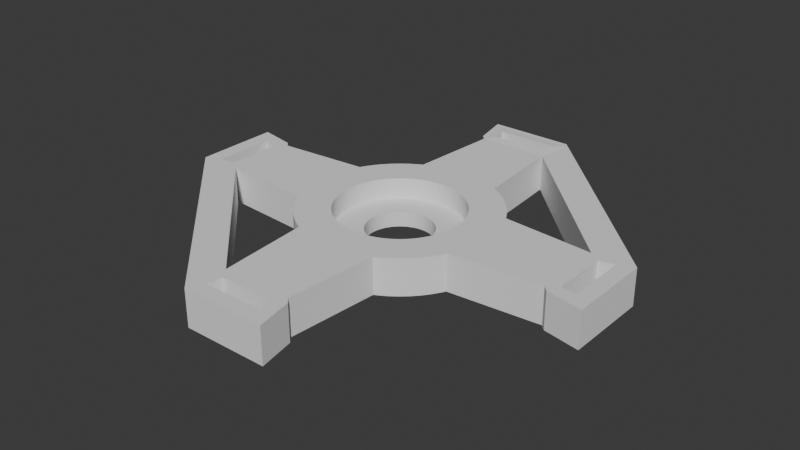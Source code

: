 # Source: cross.blend  (saved by Blender 4.2.66; exported with 4.5.12 LTS)
import bpy
from mathutils import Matrix  # noqa: F401  (used for matrix-valued properties, if any)

bpy.ops.wm.read_factory_settings(use_empty=True)
scene = bpy.context.scene
scene.name = 'Scene'

# ---- collections
col_collection = bpy.data.collections.new('Collection'); scene.collection.children.link(col_collection)

# ---- world
world_world = bpy.data.worlds.new('World'); scene.world = world_world
world_world.use_nodes = True; world_world.node_tree.nodes.clear()
_N = world_world.node_tree.nodes; _L = world_world.node_tree.links
n0 = _N.new('ShaderNodeOutputWorld'); n0.name = 'World Output'; n0.location = (300, 300)
n1 = _N.new('ShaderNodeBackground'); n1.name = 'Background'; n1.location = (10, 300)
n1.inputs[0].default_value = (0.05088, 0.05088, 0.05088, 1.0)
_L.new(n1.outputs[0], n0.inputs[0])
n0.is_active_output = True
world_world.color = (0.05088, 0.05088, 0.05088)
world_world.sun_shadow_jitter_overblur = 0.0

# ---- meshes
me_cylinder_007 = bpy.data.meshes.new('Cylinder.007')
me_cylinder_007.from_pydata([(-0.001103, 1.321, -0.25), (0.0, 0.85, -0.03917), (-0.001103, 1.321, 0.25), (0.1283, 1.315, -0.25), (0.08331, 0.8459, -0.03917), (0.1283, 1.315, 0.25), (0.2564, 1.296, -0.25), (0.1658, 0.8337, -0.03917), (0.2564, 1.296, 0.25), (0.3821, 1.264, -0.25), (0.2467, 0.8134, -0.03917), (0.3821, 1.264, 0.25), (0.504, 1.22, -0.25), (0.3253, 0.7853, -0.03917), (0.504, 1.22, 0.25), (0.4007, 0.7496, -0.03917), (0.6211, 1.165, -0.25), (0.6211, 1.165, 0.25), (0.7322, 1.098, -0.25), (0.4722, 0.7067, -0.03917), (0.7322, 1.098, 0.25), (0.8363, 1.021, -0.25), (0.5392, 0.6571, -0.03917), (0.8363, 1.021, 0.25), (0.601, 0.601, -0.03917), (0.9323, 0.9343, -0.25), (0.9323, 0.9343, 0.25), (1.019, 0.8383, -0.25), (0.6571, 0.5392, -0.03917), (1.019, 0.8383, 0.25), (0.7067, 0.4722, -0.03917), (1.096, 0.7343, -0.25), (1.096, 0.7343, 0.25), (1.163, 0.6231, -0.25), (0.7496, 0.4007, -0.03917), (1.163, 0.6231, 0.25), (1.218, 0.506, -0.25), (0.7853, 0.3253, -0.03917), (1.218, 0.506, 0.25), (1.262, 0.3841, -0.25), (0.8134, 0.2467, -0.03917), (1.262, 0.3841, 0.25), (0.8337, 0.1658, -0.03917), (1.294, 0.2584, -0.25), (1.294, 0.2584, 0.25), (1.313, 0.1303, -0.25), (0.8459, 0.08331, -0.03917), (1.313, 0.1303, 0.25), (1.319, 0.0009054, -0.25), (0.85, 0.0, -0.03917), (1.319, 0.0009054, 0.25), (1.313, -0.1285, -0.25), (0.8459, -0.08331, -0.03917), (1.313, -0.1285, 0.25), (1.294, -0.2566, -0.25), (0.8337, -0.1658, -0.03917), (1.294, -0.2566, 0.25), (1.262, -0.3823, -0.25), (0.8134, -0.2467, -0.03917), (1.262, -0.3823, 0.25), (1.218, -0.5042, -0.25), (0.7853, -0.3253, -0.03917), (1.218, -0.5042, 0.25), (1.163, -0.6213, -0.25), (0.7496, -0.4007, -0.03917), (1.163, -0.6213, 0.25), (1.096, -0.7324, -0.25), (0.7067, -0.4722, -0.03917), (1.096, -0.7324, 0.25), (1.019, -0.8365, -0.25), (0.6571, -0.5392, -0.03917), (1.019, -0.8365, 0.25), (0.601, -0.601, -0.03917), (0.9323, -0.9325, -0.25), (0.9323, -0.9325, 0.25), (0.5392, -0.6571, -0.03917), (0.8363, -1.019, -0.25), (0.8363, -1.019, 0.25), (0.4722, -0.7067, -0.03917), (0.7322, -1.097, -0.25), (0.7322, -1.097, 0.25), (0.6211, -1.163, -0.25), (0.4007, -0.7496, -0.03917), (0.6211, -1.163, 0.25), (0.504, -1.219, -0.25), (0.3253, -0.7853, -0.03917), (0.504, -1.219, 0.25), (0.3821, -1.262, -0.25), (0.2467, -0.8134, -0.03917), (0.3821, -1.262, 0.25), (0.2564, -1.294, -0.25), (0.1658, -0.8337, -0.03917), (0.2564, -1.294, 0.25), (0.1283, -1.313, -0.25), (0.08331, -0.8459, -0.03917), (0.1283, -1.313, 0.25), (-0.001103, -1.319, -0.25), (0.0, -0.85, -0.03917), (-0.001103, -1.319, 0.25), (-0.1305, -1.313, -0.25), (-0.08331, -0.8459, -0.03917), (-0.1305, -1.313, 0.25), (-0.2586, -1.294, -0.25), (-0.1658, -0.8337, -0.03917), (-0.2586, -1.294, 0.25), (-0.3843, -1.262, -0.25), (-0.2467, -0.8134, -0.03917), (-0.3843, -1.262, 0.25), (-0.5062, -1.219, -0.25), (-0.3253, -0.7853, -0.03917), (-0.5062, -1.219, 0.25), (-0.6233, -1.163, -0.25), (-0.4007, -0.7496, -0.03917), (-0.6233, -1.163, 0.25), (-0.7345, -1.097, -0.25), (-0.4722, -0.7067, -0.03917), (-0.7345, -1.097, 0.25), (-0.8385, -1.019, -0.25), (-0.5392, -0.6571, -0.03917), (-0.8385, -1.019, 0.25), (-0.601, -0.601, -0.03917), (-0.9345, -0.9325, -0.25), (-0.9345, -0.9325, 0.25), (-0.6571, -0.5392, -0.03917), (-1.021, -0.8365, -0.25), (-1.021, -0.8365, 0.25), (-0.7067, -0.4722, -0.03917), (-1.099, -0.7324, -0.25), (-1.099, -0.7324, 0.25), (-0.7496, -0.4007, -0.03917), (-1.165, -0.6213, -0.25), (-1.165, -0.6213, 0.25), (-0.7853, -0.3253, -0.03917), (-1.221, -0.5042, -0.25), (-1.221, -0.5042, 0.25), (-0.8134, -0.2467, -0.03917), (-1.264, -0.3823, -0.25), (-1.264, -0.3823, 0.25), (-1.296, -0.2566, -0.25), (-0.8337, -0.1658, -0.03917), (-1.296, -0.2566, 0.25), (-1.315, -0.1285, -0.25), (-0.8459, -0.08331, -0.03917), (-1.315, -0.1285, 0.25), (-0.85, 0.0, -0.03917), (-1.321, 0.0009054, -0.25), (-1.321, 0.0009054, 0.25), (-1.315, 0.1303, -0.25), (-0.8459, 0.08331, -0.03917), (-1.315, 0.1303, 0.25), (-1.296, 0.2584, -0.25), (-0.8337, 0.1658, -0.03917), (-1.296, 0.2584, 0.25), (-1.264, 0.3841, -0.25), (-0.8134, 0.2467, -0.03917), (-1.264, 0.3841, 0.25), (-1.221, 0.506, -0.25), (-0.7853, 0.3253, -0.03917), (-1.221, 0.506, 0.25), (-1.165, 0.6231, -0.25), (-0.7496, 0.4007, -0.03917), (-1.165, 0.6231, 0.25), (-0.7067, 0.4722, -0.03917), (-1.099, 0.7343, -0.25), (-1.099, 0.7343, 0.25), (-1.021, 0.8383, -0.25), (-0.6571, 0.5392, -0.03917), (-1.021, 0.8383, 0.25), (-0.9345, 0.9343, -0.25), (-0.601, 0.601, -0.03917), (-0.9345, 0.9343, 0.25), (-0.8385, 1.021, -0.25), (-0.5392, 0.6571, -0.03917), (-0.8385, 1.021, 0.25), (-0.7345, 1.098, -0.25), (-0.4722, 0.7067, -0.03917), (-0.7345, 1.098, 0.25), (-0.6233, 1.165, -0.25), (-0.4007, 0.7496, -0.03917), (-0.6233, 1.165, 0.25), (-0.5062, 1.22, -0.25), (-0.3253, 0.7853, -0.03917), (-0.5062, 1.22, 0.25), (-0.3843, 1.264, -0.25), (-0.2467, 0.8134, -0.03917), (-0.3843, 1.264, 0.25), (-0.2586, 1.296, -0.25), (-0.1658, 0.8337, -0.03917), (-0.2586, 1.296, 0.25), (-0.1305, 1.315, -0.25), (-0.08331, 0.8459, -0.03917), (-0.1305, 1.315, 0.25), (-0.7067, 0.4722, 0.25), (-0.601, 0.601, 0.25), (-0.5392, 0.6571, 0.25), (-0.6571, 0.5392, 0.25), (-0.4007, 0.7496, 0.25), (-0.2467, 0.8134, 0.25), (-0.1658, 0.8337, 0.25), (-0.3253, 0.7853, 0.25), (-0.4722, 0.7067, 0.25), (-0.8337, -0.1658, 0.25), (-0.7496, -0.4007, 0.25), (-0.7853, -0.3253, 0.25), (-0.8134, -0.2467, 0.25), (-0.6571, -0.5392, 0.25), (-0.5392, -0.6571, 0.25), (-0.4722, -0.7067, 0.25), (-0.601, -0.601, 0.25), (-0.7067, -0.4722, 0.25), (0.1658, -0.8337, 0.25), (0.3253, -0.7853, 0.25), (0.4007, -0.7496, 0.25), (0.2467, -0.8134, 0.25), (0.601, -0.601, 0.25), (0.5392, -0.6571, 0.25), (0.6571, -0.5392, 0.25), (0.7067, -0.4722, 0.25), (0.4722, -0.7067, 0.25), (0.4722, 0.7067, 0.25), (0.601, 0.601, 0.25), (0.6571, 0.5392, 0.25), (0.5392, 0.6571, 0.25), (0.7853, 0.3253, 0.25), (0.7496, 0.4007, 0.25), (0.8337, 0.1658, 0.25), (0.8134, 0.2467, 0.25), (0.7067, 0.4722, 0.25), (-0.85, 0.0, 0.25), (-0.8459, -0.08331, 0.25), (-0.8459, 0.08331, 0.25), (-0.8134, 0.2467, 0.25), (-0.7496, 0.4007, 0.25), (-0.7853, 0.3253, 0.25), (-0.8337, 0.1658, 0.25), (-0.3253, -0.7853, 0.25), (-0.4007, -0.7496, 0.25), (-0.1658, -0.8337, 0.25), (-0.2467, -0.8134, 0.25), (-0.08331, 0.8459, 0.25), (0.08331, 0.8459, 0.25), (0.0, 0.85, 0.25), (-0.08331, -0.8459, 0.25), (0.08331, -0.8459, 0.25), (0.0, -0.85, 0.25), (0.1658, 0.8337, 0.25), (0.3253, 0.7853, 0.25), (0.2467, 0.8134, 0.25), (0.4007, 0.7496, 0.25), (0.8134, -0.2467, 0.25), (0.7853, -0.3253, 0.25), (0.7496, -0.4007, 0.25), (0.85, 0.0, 0.25), (0.8459, 0.08331, 0.25), (0.8337, -0.1658, 0.25), (0.8459, -0.08331, 0.25), (-0.04411, 0.4478, -0.25), (0.0, 0.45, -0.25), (0.04411, 0.4478, -0.25), (0.1306, -0.4306, -0.25), (0.08779, -0.4414, -0.25), (0.08779, 0.4414, -0.25), (0.1306, 0.4306, -0.25), (0.1722, -0.4157, -0.25), (0.1722, 0.4157, -0.25), (0.2855, 0.3479, -0.25), (0.25, -0.3742, -0.25), (0.25, 0.3742, -0.25), (0.2121, -0.3969, -0.25), (0.2121, 0.3969, -0.25), (0.2855, -0.3479, -0.25), (0.3182, -0.3182, -0.25), (0.3479, 0.2855, -0.25), (0.3969, -0.2121, -0.25), (0.3742, -0.25, -0.25), (0.3969, 0.2121, -0.25), (0.3479, -0.2855, -0.25), (0.3742, 0.25, -0.25), (0.4306, -0.1306, -0.25), (0.4306, 0.1306, -0.25), (0.45, 0.0, -0.25), (0.4478, 0.04411, -0.25), (0.4478, -0.04411, -0.25), (0.4414, 0.08779, -0.25), (0.4157, -0.1722, -0.25), (0.4414, -0.08779, -0.25), (0.4157, 0.1722, -0.25), (0.3182, 0.3182, -0.25), (-0.45, 0.0, -0.25), (-0.4478, -0.04411, -0.25), (-0.4478, 0.04411, -0.25), (-0.4306, -0.1306, -0.25), (-0.4306, 0.1306, -0.25), (-0.4157, -0.1722, -0.25), (-0.4414, -0.08779, -0.25), (-0.4414, 0.08779, -0.25), (-0.3969, -0.2121, -0.25), (-0.3969, 0.2121, -0.25), (-0.3479, -0.2855, -0.25), (-0.3479, 0.2855, -0.25), (-0.3742, -0.25, -0.25), (-0.3742, 0.25, -0.25), (-0.3182, -0.3182, -0.25), (-0.4157, 0.1722, -0.25), (-0.2855, -0.3479, -0.25), (-0.2855, 0.3479, -0.25), (-0.1722, 0.4157, -0.25), (-0.2121, -0.3969, -0.25), (-0.2121, 0.3969, -0.25), (-0.25, -0.3742, -0.25), (-0.25, 0.3742, -0.25), (-0.08779, 0.4414, -0.25), (-0.1306, -0.4306, -0.25), (-0.1306, 0.4306, -0.25), (-0.04411, -0.4478, -0.25), (0.04411, -0.4478, -0.25), (0.0, -0.45, -0.25), (-0.08779, -0.4414, -0.25), (-0.1722, -0.4157, -0.25), (-0.3182, 0.3182, -0.25), (-0.45, 0.0, -0.03917), (-0.4478, -0.04411, -0.03917), (-0.4478, 0.04411, -0.03917), (-0.4306, -0.1306, -0.03917), (-0.4414, -0.08779, -0.03917), (-0.4306, 0.1306, -0.03917), (-0.4414, 0.08779, -0.03917), (-0.3969, -0.2121, -0.03917), (-0.3969, 0.2121, -0.03917), (-0.3479, -0.2855, -0.03917), (-0.3479, 0.2855, -0.03917), (-0.3742, -0.25, -0.03917), (-0.3742, 0.25, -0.03917), (-0.3182, -0.3182, -0.03917), (-0.4157, -0.1722, -0.03917), (-0.4157, 0.1722, -0.03917), (-0.2855, -0.3479, -0.03917), (-0.2855, 0.3479, -0.03917), (-0.2121, -0.3969, -0.03917), (-0.08779, -0.4414, -0.03917), (-0.1306, -0.4306, -0.03917), (-0.1722, -0.4157, -0.03917), (-0.25, -0.3742, -0.03917), (0.0, -0.45, -0.03917), (0.08779, -0.4414, -0.03917), (0.04411, -0.4478, -0.03917), (0.1722, -0.4157, -0.03917), (0.25, -0.3742, -0.03917), (0.2121, -0.3969, -0.03917), (-0.04411, -0.4478, -0.03917), (0.1306, -0.4306, -0.03917), (-0.3182, 0.3182, -0.03917), (-0.25, 0.3742, -0.03917), (-0.2121, 0.3969, -0.03917), (-0.1722, 0.4157, -0.03917), (-0.1306, 0.4306, -0.03917), (0.0, 0.45, -0.03917), (-0.04411, 0.4478, -0.03917), (-0.08779, 0.4414, -0.03917), (0.08779, 0.4414, -0.03917), (0.1722, 0.4157, -0.03917), (0.1306, 0.4306, -0.03917), (0.25, 0.3742, -0.03917), (0.2855, -0.3479, -0.03917), (0.2855, 0.3479, -0.03917), (0.2121, 0.3969, -0.03917), (0.04411, 0.4478, -0.03917), (0.3479, -0.2855, -0.03917), (0.3479, 0.2855, -0.03917), (0.3969, -0.2121, -0.03917), (0.3969, 0.2121, -0.03917), (0.3742, -0.25, -0.03917), (0.3742, 0.25, -0.03917), (0.4306, -0.1306, -0.03917), (0.4306, 0.1306, -0.03917), (0.45, 0.0, -0.03917), (0.4478, -0.04411, -0.03917), (0.4478, 0.04411, -0.03917), (0.4414, -0.08779, -0.03917), (0.4414, 0.08779, -0.03917), (0.4157, 0.1722, -0.03917), (0.3182, -0.3182, -0.03917), (0.4157, -0.1722, -0.03917), (0.3182, 0.3182, -0.03917), (0.5853, 2.942, -0.25), (-0.5853, 2.942, -0.25), (2.942, -0.5853, -0.25), (2.942, 0.5853, -0.25), (-0.5853, -2.942, -0.25), (0.5853, -2.942, -0.25), (-2.942, 0.5853, -0.25), (-2.942, -0.5853, -0.25), (0.4858, 2.442, -0.25), (-0.4858, 2.442, -0.25), (2.442, -0.4858, -0.25), (2.442, 0.4858, -0.25), (-0.4858, -2.442, -0.25), (0.4858, -2.442, -0.25), (-2.442, 0.4858, -0.25), (-2.442, -0.4858, -0.25), (0.5853, 2.942, 0.25), (-0.5853, 2.942, 0.25), (2.942, -0.5853, 0.25), (2.942, 0.5853, 0.25), (-0.5853, -2.942, 0.25), (0.5853, -2.942, 0.25), (-2.942, 0.5853, 0.25), (-2.942, -0.5853, 0.25), (0.4858, 2.442, 0.25), (-0.4858, 2.442, 0.25), (2.442, -0.4858, 0.25), (2.442, 0.4858, 0.25), (-0.4858, -2.442, 0.25), (0.4858, -2.442, 0.25), (-2.442, 0.4858, 0.25), (-2.442, -0.4858, 0.25), (-0.5841, -1.182, 0.25), (-0.5841, 1.184, 0.25), (-0.5841, -1.182, -0.25), (-0.5841, 1.184, -0.25), (-1.184, 0.5839, 0.25), (1.182, 0.5839, 0.25), (-1.184, 0.5839, -0.25), (1.182, 0.5839, -0.25), (0.5819, -1.182, -0.25), (0.5819, 1.184, -0.25), (0.5819, -1.182, 0.25), (0.5819, 1.184, 0.25), (-1.184, -0.5821, -0.25), (1.182, -0.5821, -0.25), (-1.184, -0.5821, 0.25), (1.182, -0.5821, 0.25), (-0.001103, 1.321, -0.25), (-0.001103, 1.321, 0.25), (0.1283, 1.315, -0.25), (0.1283, 1.315, 0.25), (0.2564, 1.296, -0.25), (0.2564, 1.296, 0.25), (0.3821, 1.264, -0.25), (0.3821, 1.264, 0.25), (0.504, 1.22, -0.25), (0.504, 1.22, 0.25), (1.218, 0.506, -0.25), (1.218, 0.506, 0.25), (1.262, 0.3841, -0.25), (1.262, 0.3841, 0.25), (1.313, 0.1303, -0.25), (1.313, 0.1303, 0.25), (1.319, 0.0009054, -0.25), (1.319, 0.0009054, 0.25), (1.313, -0.1285, -0.25), (1.313, -0.1285, 0.25), (1.294, -0.2566, -0.25), (1.294, -0.2566, 0.25), (1.262, -0.3823, -0.25), (1.262, -0.3823, 0.25), (1.218, -0.5042, -0.25), (1.218, -0.5042, 0.25), (0.504, -1.219, -0.25), (0.504, -1.219, 0.25), (0.3821, -1.262, -0.25), (0.3821, -1.262, 0.25), (0.1283, -1.313, -0.25), (0.1283, -1.313, 0.25), (-0.001103, -1.319, -0.25), (-0.001103, -1.319, 0.25), (-0.1305, -1.313, -0.25), (-0.1305, -1.313, 0.25), (-0.2586, -1.294, -0.25), (-0.2586, -1.294, 0.25), (-0.3843, -1.262, -0.25), (-0.3843, -1.262, 0.25), (-0.5062, -1.219, -0.25), (-0.5062, -1.219, 0.25), (-1.221, -0.5042, -0.25), (-1.221, -0.5042, 0.25), (-1.264, -0.3823, -0.25), (-1.264, -0.3823, 0.25), (-1.315, -0.1285, -0.25), (-1.315, -0.1285, 0.25), (-1.321, 0.0009054, -0.25), (-1.321, 0.0009054, 0.25), (-1.315, 0.1303, -0.25), (-1.315, 0.1303, 0.25), (-1.296, 0.2584, -0.25), (-1.296, 0.2584, 0.25), (-1.264, 0.3841, -0.25), (-1.264, 0.3841, 0.25), (-1.221, 0.506, -0.25), (-1.221, 0.506, 0.25), (-0.5062, 1.22, -0.25), (-0.5062, 1.22, 0.25), (-0.3843, 1.264, -0.25), (-0.3843, 1.264, 0.25), (-0.1305, 1.315, -0.25), (-0.1305, 1.315, 0.25), (1.313, 0.1295, 0.25), (1.313, 0.1295, -0.25), (0.1275, -1.313, 0.25), (0.1275, -1.313, -0.25), (-1.315, -0.1277, 0.25), (-1.315, -0.1277, -0.25), (-0.1297, 1.315, 0.25), (-0.1297, 1.315, -0.25), (1.313, 0.1303, -0.25), (0.1283, -1.313, -0.25), (-2.797, -0.4226, 0.25), (-2.797, 0.4226, 0.25), (-2.587, -0.3808, 0.25), (-2.587, 0.3808, 0.25), (-0.4226, -2.797, 0.25), (-0.3808, -2.587, 0.25), (-0.3808, 2.587, 0.2638), (-0.4226, 2.797, 0.2638), (0.3808, -2.587, 0.25), (0.4226, 2.797, 0.2638), (0.4226, -2.797, 0.25), (0.3808, 2.587, 0.2638), (2.587, 0.3808, 0.25), (2.587, -0.3808, 0.25), (2.797, -0.4226, 0.25), (2.797, 0.4226, 0.25), (-0.4226, -2.797, -0.25), (-0.3808, -2.587, -0.25), (2.797, -0.4226, -0.25), (2.797, 0.4226, -0.25), (-0.3808, 2.587, -0.2638), (0.3808, 2.587, -0.2638), (0.4226, -2.797, -0.25), (0.3808, -2.587, -0.25), (-2.797, -0.4226, -0.25), (-2.797, 0.4226, -0.25), (2.587, -0.3808, -0.25), (-2.587, -0.3808, -0.25), (-2.587, 0.3808, -0.25), (2.587, 0.3808, -0.25), (-0.4226, 2.797, -0.2638), (0.4226, 2.797, -0.2638), (3.013, -0.656, 0.25), (2.513, -0.5565, 0.25), (3.013, 0.5146, 0.25), (-0.5146, -3.013, 0.25), (0.656, -3.013, 0.25), (0.5565, -2.513, 0.25), (3.013, -0.656, -0.25), (3.013, 0.5146, -0.25), (-0.5146, -3.013, -0.25), (0.656, -3.013, -0.25), (2.513, -0.5565, -0.25), (0.5565, -2.513, -0.25), (0.5146, 3.013, -0.25), (0.5146, 3.013, 0.25), (-0.656, 3.013, -0.25), (-0.656, 3.013, 0.25), (-0.5565, 2.513, 0.25), (-3.013, 0.656, 0.25), (-2.513, 0.5565, 0.25), (-3.013, -0.5146, 0.25), (-2.513, 0.5565, -0.25), (-3.013, 0.656, -0.25), (-0.5565, 2.513, -0.25), (-3.013, -0.5146, -0.25)], [], [(0, 2, 5, 3), (3, 5, 8, 6), (6, 8, 11, 9), (9, 11, 14, 12), (12, 14, 17, 16), (16, 17, 20, 18), (18, 20, 23, 21), (21, 23, 26, 25), (25, 26, 29, 27), (27, 29, 32, 31), (31, 32, 35, 33), (33, 35, 38, 36), (36, 38, 41, 39), (39, 41, 44, 43), (50, 48, 497, 496), (48, 50, 53, 51), (51, 53, 56, 54), (54, 56, 59, 57), (57, 59, 62, 60), (60, 62, 65, 63), (63, 65, 68, 66), (66, 68, 71, 69), (69, 71, 74, 73), (73, 74, 77, 76), (76, 77, 80, 79), (79, 80, 83, 81), (81, 83, 86, 84), (84, 86, 89, 87), (87, 89, 92, 90), (98, 96, 499, 498), (96, 98, 101, 99), (99, 101, 104, 102), (102, 104, 107, 105), (105, 107, 110, 108), (108, 110, 113, 111), (111, 113, 116, 114), (114, 116, 119, 117), (117, 119, 122, 121), (121, 122, 125, 124), (124, 125, 128, 127), (127, 128, 131, 130), (130, 131, 134, 133), (133, 134, 137, 136), (136, 137, 140, 138), (146, 145, 501, 500), (145, 146, 149, 147), (147, 149, 152, 150), (150, 152, 155, 153), (153, 155, 158, 156), (156, 158, 161, 159), (159, 161, 164, 163), (163, 164, 167, 165), (165, 167, 170, 168), (168, 170, 173, 171), (171, 173, 176, 174), (174, 176, 179, 177), (177, 179, 182, 180), (180, 182, 185, 183), (183, 185, 188, 186), (170, 167, 164, 161, 158, 155, 152, 149, 146, 500, 479, 140, 137, 134, 131, 128, 125, 122, 119, 116, 113, 110, 107, 104, 237, 238, 235, 236, 207, 206, 208, 205, 209, 202, 203, 204, 201, 229, 228, 230, 234, 231, 233, 232, 192, 195, 193, 194, 200, 196, 199, 197, 198, 239, 241, 240, 245, 8, 5, 2, 502, 495, 188, 185, 182, 179, 176, 173), (143, 140, 479, 500), (495, 502, 191, 188), (496, 447, 44, 41, 38, 35, 32, 29, 26, 23, 20, 17, 14, 11, 8, 245, 247, 246, 248, 219, 222, 220, 221, 227, 224, 223, 226, 225, 253, 252, 255, 254, 249, 250, 251, 217, 216, 214, 215, 218, 212, 211, 213, 210, 243, 244, 242, 237, 104, 101, 98, 498, 463, 92, 89, 86, 83, 80, 77, 74, 71, 68, 65, 62, 59, 56, 53, 50), (47, 44, 447, 496), (463, 498, 95, 92), (2, 0, 503, 502), (499, 96, 99, 102, 105, 108, 111, 114, 117, 121, 124, 127, 130, 133, 136, 138, 478, 501, 145, 147, 150, 153, 156, 159, 163, 165, 168, 171, 174, 177, 180, 183, 186, 494, 503, 0, 3, 6, 9, 12, 16, 18, 21, 25, 27, 31, 33, 36, 39, 43, 504, 281, 283, 279, 286, 275, 277, 272, 287, 265, 267, 269, 264, 262, 261, 258, 257, 256, 311, 313, 306, 308, 310, 305, 319, 299, 301, 297, 303, 292, 295, 290, 288, 289, 294, 291, 293, 296, 300, 298, 302, 304, 309, 307, 318, 312, 317, 314, 316, 315, 505, 462), (494, 186, 189, 503), (43, 45, 504), (501, 478, 138, 141), (462, 505, 93, 499), (51, 54, 57, 60, 63, 66, 69, 73, 76, 79, 81, 84, 87, 90, 505, 315, 260, 259, 263, 268, 266, 270, 271, 276, 274, 273, 284, 278, 285, 282, 280, 281, 504, 446, 497, 48), (497, 446, 504, 45), (90, 93, 505), (241, 1, 4, 240), (240, 4, 7, 245), (245, 7, 10, 247), (247, 10, 13, 246), (246, 13, 15, 248), (248, 15, 19, 219), (219, 19, 22, 222), (222, 22, 24, 220), (24, 28, 221, 220), (28, 30, 227, 221), (30, 34, 224, 227), (34, 37, 223, 224), (37, 40, 226, 223), (40, 42, 225, 226), (42, 46, 253, 225), (46, 49, 252, 253), (49, 52, 255, 252), (52, 55, 254, 255), (55, 58, 249, 254), (58, 61, 250, 249), (61, 64, 251, 250), (64, 67, 217, 251), (67, 70, 216, 217), (70, 72, 214, 216), (72, 75, 215, 214), (75, 78, 218, 215), (78, 82, 212, 218), (82, 85, 211, 212), (85, 88, 213, 211), (88, 91, 210, 213), (91, 94, 243, 210), (94, 97, 244, 243), (97, 100, 242, 244), (100, 103, 237, 242), (103, 106, 238, 237), (106, 109, 235, 238), (109, 112, 236, 235), (112, 115, 207, 236), (115, 118, 206, 207), (118, 120, 208, 206), (208, 120, 123, 205), (205, 123, 126, 209), (209, 126, 129, 202), (202, 129, 132, 203), (203, 132, 135, 204), (204, 135, 139, 201), (201, 139, 142, 229), (229, 142, 144, 228), (228, 144, 148, 230), (230, 148, 151, 234), (234, 151, 154, 231), (231, 154, 157, 233), (233, 157, 160, 232), (232, 160, 162, 192), (192, 162, 166, 195), (195, 166, 169, 193), (193, 169, 172, 194), (194, 172, 175, 200), (200, 175, 178, 196), (196, 178, 181, 199), (199, 181, 184, 197), (197, 184, 187, 198), (198, 187, 190, 239), (239, 190, 1, 241), (160, 157, 154, 151, 148, 144, 142, 139, 135, 132, 129, 126, 123, 120, 118, 115, 112, 109, 106, 103, 100, 97, 94, 91, 88, 85, 82, 78, 75, 363, 347, 348, 346, 350, 344, 345, 343, 349, 339, 340, 341, 338, 342, 336, 333, 329, 331, 327, 334, 323, 324, 321, 320, 322, 326, 325, 335, 328, 332, 330, 351, 337, 352, 353, 354, 355, 358, 357, 356, 366, 359, 361, 360, 365, 362, 364, 383, 368, 28, 24, 22, 19, 15, 13, 10, 7, 4, 1, 190, 187, 184, 181, 178, 175, 172, 169, 166, 162), (34, 30, 28, 368, 372, 370, 380, 374, 379, 377, 375, 376, 378, 373, 382, 369, 371, 367, 381, 363, 75, 72, 70, 67, 64, 61, 58, 55, 52, 49, 46, 42, 40, 37), (356, 257, 258, 366), (366, 258, 261, 359), (359, 261, 262, 361), (361, 262, 264, 360), (360, 264, 269, 365), (365, 269, 267, 362), (362, 267, 265, 364), (364, 265, 287, 383), (287, 272, 368, 383), (272, 277, 372, 368), (277, 275, 370, 372), (275, 286, 380, 370), (286, 279, 374, 380), (279, 283, 379, 374), (283, 281, 377, 379), (281, 280, 375, 377), (280, 282, 376, 375), (282, 285, 378, 376), (285, 278, 373, 378), (278, 284, 382, 373), (284, 273, 369, 382), (273, 274, 371, 369), (274, 276, 367, 371), (276, 271, 381, 367), (271, 270, 363, 381), (270, 266, 347, 363), (266, 268, 348, 347), (268, 263, 346, 348), (263, 259, 350, 346), (259, 260, 344, 350), (260, 315, 345, 344), (315, 316, 343, 345), (316, 314, 349, 343), (314, 317, 339, 349), (317, 312, 340, 339), (312, 318, 341, 340), (318, 307, 338, 341), (307, 309, 342, 338), (309, 304, 336, 342), (304, 302, 333, 336), (333, 302, 298, 329), (329, 298, 300, 331), (331, 300, 296, 327), (327, 296, 293, 334), (334, 293, 291, 323), (323, 291, 294, 324), (324, 294, 289, 321), (321, 289, 288, 320), (320, 288, 290, 322), (322, 290, 295, 326), (326, 295, 292, 325), (325, 292, 303, 335), (335, 303, 297, 328), (328, 297, 301, 332), (332, 301, 299, 330), (330, 299, 319, 351), (351, 319, 305, 337), (337, 305, 310, 352), (352, 310, 308, 353), (353, 308, 306, 354), (354, 306, 313, 355), (355, 313, 311, 358), (358, 311, 256, 357), (357, 256, 257, 356), (401, 400, 551, 553), (489, 420, 414, 415, 430, 475, 477, 140, 143, 500, 481, 483, 485, 487), (457, 431, 410, 411, 421, 443, 445, 44, 47, 496, 449, 451, 453, 455), (412, 396, 399, 415), (427, 408, 409, 417, 491, 493, 188, 191, 502, 433, 435, 437, 439, 441), (416, 412, 413, 426, 459, 461, 92, 95, 498, 465, 467, 469, 471, 473), (408, 400, 401, 409, 512, 513, 515, 517), (512, 409, 408, 517), (519, 410, 402, 403, 411, 518, 521, 520), (518, 411, 410, 519), (511, 412, 404, 405, 413, 514, 516, 510), (514, 413, 412, 511), (509, 414, 406, 407, 415, 508, 506, 507), (415, 414, 509, 508), (414, 398, 558, 556), (406, 414, 556, 555), (402, 410, 539, 538), (395, 411, 408, 392), (389, 397, 549, 547), (387, 395, 392, 384), (385, 393, 560, 552), (405, 404, 541, 542), (409, 393, 419, 417), (396, 412, 416, 418), (404, 388, 546, 541), (398, 414, 420, 422), (411, 395, 423, 421), (404, 412, 415, 407), (392, 408, 427, 425), (413, 397, 424, 426), (189, 186, 492, 490, 419, 393, 392, 425, 440, 438, 436, 434, 432, 503), (397, 396, 418, 472, 470, 468, 466, 464, 499, 93, 90, 460, 458, 424), (415, 399, 428, 430), (394, 410, 431, 429), (141, 138, 476, 474, 428, 399, 398, 422, 488, 486, 484, 482, 480, 501), (45, 43, 444, 442, 423, 395, 394, 429, 456, 454, 452, 450, 448, 497), (434, 435, 433, 432), (435, 434, 436, 437), (438, 439, 437, 436), (440, 441, 439, 438), (425, 427, 441, 440), (423, 442, 443, 421), (445, 443, 442, 444), (43, 44, 445, 444), (497, 448, 449, 496), (451, 449, 448, 450), (451, 450, 452, 453), (455, 453, 452, 454), (457, 455, 454, 456), (429, 431, 457, 456), (424, 458, 459, 426), (461, 459, 458, 460), (90, 92, 461, 460), (499, 464, 465, 498), (467, 465, 464, 466), (467, 466, 468, 469), (471, 469, 468, 470), (473, 471, 470, 472), (418, 416, 473, 472), (430, 428, 474, 475), (476, 477, 475, 474), (477, 476, 138, 140), (480, 481, 500, 501), (482, 483, 481, 480), (483, 482, 484, 485), (486, 487, 485, 484), (488, 489, 487, 486), (422, 420, 489, 488), (417, 419, 490, 491), (492, 493, 491, 490), (493, 492, 186, 188), (432, 433, 502, 503), (411, 403, 400, 408), (403, 387, 384, 400), (396, 388, 391, 399), (388, 404, 407, 391), (399, 391, 390, 398, 534, 531, 530, 533), (398, 399, 533, 534), (523, 396, 397, 529), (529, 397, 389, 388, 396, 523, 522, 528), (532, 394, 395, 535), (395, 387, 386, 394, 532, 524, 525, 535), (392, 393, 526, 527), (526, 393, 385, 384, 392, 527, 537, 536), (525, 521, 518, 535), (516, 528, 522, 510), (527, 517, 515, 537), (521, 525, 524, 520), (531, 507, 506, 530), (532, 519, 520, 524), (517, 527, 526, 512), (528, 516, 514, 529), (535, 518, 519, 532), (523, 511, 510, 522), (529, 514, 511, 523), (530, 506, 508, 533), (533, 508, 509, 534), (537, 515, 513, 536), (534, 509, 507, 531), (536, 513, 512, 526), (544, 545, 540, 538), (546, 547, 542, 541), (548, 544, 538, 539), (547, 549, 543, 542), (386, 387, 545, 544), (388, 389, 547, 546), (413, 405, 542, 543), (410, 394, 548, 539), (397, 413, 543, 549), (403, 402, 538, 540), (387, 403, 540, 545), (394, 386, 544, 548), (550, 552, 553, 551), (558, 559, 555, 556), (552, 560, 554, 553), (559, 561, 557, 555), (393, 409, 554, 560), (407, 406, 555, 557), (400, 384, 550, 551), (390, 391, 561, 559), (398, 390, 559, 558), (409, 401, 553, 554), (384, 385, 552, 550), (391, 407, 557, 561)])
_uv = me_cylinder_007.uv_layers.new(name='UVMap')
_uv.uv.foreach_set('vector', [1.0, 0.5, 1.0, 1.0, 0.9844, 1.0, 0.9844, 0.5, 0.9844, 0.5, 0.9844, 1.0, 0.9688, 1.0, 0.9688, 0.5, 0.9688, 0.5, 0.9688, 1.0, 0.9531, 1.0, 0.9531, 0.5, 0.9531, 0.5, 0.9531, 1.0, 0.9375, 1.0, 0.9375, 0.5, 0.9375, 0.5, 0.9375, 1.0, 0.9219, 1.0, 0.9219, 0.5, 0.9219, 0.5, 0.9219, 1.0, 0.9062, 1.0, 0.9062, 0.5, 0.9062, 0.5, 0.9062, 1.0, 0.8906, 1.0, 0.8906, 0.5, 0.8906, 0.5, 0.8906, 1.0, 0.875, 1.0, 0.875, 0.5, 0.875, 0.5, 0.875, 1.0, 0.8594, 1.0, 0.8594, 0.5, 0.8594, 0.5, 0.8594, 1.0, 0.8438, 1.0, 0.8438, 0.5, 0.8438, 0.5, 0.8438, 1.0, 0.8281, 1.0, 0.8281, 0.5, 0.8281, 0.5, 0.8281, 1.0, 0.8125, 1.0, 0.8125, 0.5, 0.8125, 0.5, 0.8125, 1.0, 0.7969, 1.0, 0.7969, 0.5, 0.7969, 0.5, 0.7969, 1.0, 0.7812, 1.0, 0.7812, 0.5, 0.75, 1.0, 0.75, 0.5, 0.7655, 0.5, 0.7655, 1.0, 0.75, 0.5, 0.75, 1.0, 0.7344, 1.0, 0.7344, 0.5, 0.7344, 0.5, 0.7344, 1.0, 0.7188, 1.0, 0.7188, 0.5, 0.7188, 0.5, 0.7188, 1.0, 0.7031, 1.0, 0.7031, 0.5, 0.7031, 0.5, 0.7031, 1.0, 0.6875, 1.0, 0.6875, 0.5, 0.6875, 0.5, 0.6875, 1.0, 0.6719, 1.0, 0.6719, 0.5, 0.6719, 0.5, 0.6719, 1.0, 0.6562, 1.0, 0.6562, 0.5, 0.6562, 0.5, 0.6562, 1.0, 0.6406, 1.0, 0.6406, 0.5, 0.6406, 0.5, 0.6406, 1.0, 0.625, 1.0, 0.625, 0.5, 0.625, 0.5, 0.625, 1.0, 0.6094, 1.0, 0.6094, 0.5, 0.6094, 0.5, 0.6094, 1.0, 0.5938, 1.0, 0.5938, 0.5, 0.5938, 0.5, 0.5938, 1.0, 0.5781, 1.0, 0.5781, 0.5, 0.5781, 0.5, 0.5781, 1.0, 0.5625, 1.0, 0.5625, 0.5, 0.5625, 0.5, 0.5625, 1.0, 0.5469, 1.0, 0.5469, 0.5, 0.5469, 0.5, 0.5469, 1.0, 0.5312, 1.0, 0.5312, 0.5, 0.5, 1.0, 0.5, 0.5, 0.5155, 0.5, 0.5155, 1.0, 0.5, 0.5, 0.5, 1.0, 0.4844, 1.0, 0.4844, 0.5, 0.4844, 0.5, 0.4844, 1.0, 0.4688, 1.0, 0.4688, 0.5, 0.4688, 0.5, 0.4688, 1.0, 0.4531, 1.0, 0.4531, 0.5, 0.4531, 0.5, 0.4531, 1.0, 0.4375, 1.0, 0.4375, 0.5, 0.4375, 0.5, 0.4375, 1.0, 0.4219, 1.0, 0.4219, 0.5, 0.4219, 0.5, 0.4219, 1.0, 0.4062, 1.0, 0.4062, 0.5, 0.4062, 0.5, 0.4062, 1.0, 0.3906, 1.0, 0.3906, 0.5, 0.3906, 0.5, 0.3906, 1.0, 0.375, 1.0, 0.375, 0.5, 0.375, 0.5, 0.375, 1.0, 0.3594, 1.0, 0.3594, 0.5, 0.3594, 0.5, 0.3594, 1.0, 0.3438, 1.0, 0.3438, 0.5, 0.3438, 0.5, 0.3438, 1.0, 0.3281, 1.0, 0.3281, 0.5, 0.3281, 0.5, 0.3281, 1.0, 0.3125, 1.0, 0.3125, 0.5, 0.3125, 0.5, 0.3125, 1.0, 0.2969, 1.0, 0.2969, 0.5, 0.2969, 0.5, 0.2969, 1.0, 0.2812, 1.0, 0.2812, 0.5, 0.25, 1.0, 0.25, 0.5, 0.2655, 0.5, 0.2655, 1.0, 0.25, 0.5, 0.25, 1.0, 0.2344, 1.0, 0.2344, 0.5, 0.2344, 0.5, 0.2344, 1.0, 0.2188, 1.0, 0.2188, 0.5, 0.2188, 0.5, 0.2188, 1.0, 0.2031, 1.0, 0.2031, 0.5, 0.2031, 0.5, 0.2031, 1.0, 0.1875, 1.0, 0.1875, 0.5, 0.1875, 0.5, 0.1875, 1.0, 0.1719, 1.0, 0.1719, 0.5, 0.1719, 0.5, 0.1719, 1.0, 0.1562, 1.0, 0.1562, 0.5, 0.1562, 0.5, 0.1562, 1.0, 0.1406, 1.0, 0.1406, 0.5, 0.1406, 0.5, 0.1406, 1.0, 0.125, 1.0, 0.125, 0.5, 0.125, 0.5, 0.125, 1.0, 0.1094, 1.0, 0.1094, 0.5, 0.1094, 0.5, 0.1094, 1.0, 0.09375, 1.0, 0.09375, 0.5, 0.09375, 0.5, 0.09375, 1.0, 0.07812, 1.0, 0.07812, 0.5, 0.07812, 0.5, 0.07812, 1.0, 0.0625, 1.0, 0.0625, 0.5, 0.0625, 0.5, 0.0625, 1.0, 0.04688, 1.0, 0.04688, 0.5, 0.04688, 0.5, 0.04688, 1.0, 0.03125, 1.0, 0.03125, 0.5, 0.08029, 0.4197, 0.06448, 0.4023, 0.05045, 0.3833, 0.03834, 0.3631, 0.02827, 0.3418, 0.02033, 0.3197, 0.01461, 0.2968, 0.01116, 0.2735, 0.01, 0.25, 0.01115, 0.2266, 0.01116, 0.2265, 0.01461, 0.2032, 0.02033, 0.1803, 0.02827, 0.1582, 0.03834, 0.1369, 0.05045, 0.1167, 0.06448, 0.09775, 0.08029, 0.08029, 0.09775, 0.06448, 0.1167, 0.05045, 0.1369, 0.03834, 0.1582, 0.02827, 0.1803, 0.02033, 0.2032, 0.01461, 0.2138, 0.06811, 0.1962, 0.07253, 0.179, 0.07866, 0.1626, 0.08644, 0.147, 0.0958, 0.1323, 0.1066, 0.1189, 0.1189, 0.1066, 0.1323, 0.0958, 0.147, 0.08644, 0.1626, 0.07866, 0.179, 0.07253, 0.1962, 0.06811, 0.2138, 0.06544, 0.2318, 0.06455, 0.25, 0.06544, 0.2682, 0.06811, 0.2862, 0.07253, 0.3038, 0.07866, 0.321, 0.08644, 0.3374, 0.0958, 0.353, 0.1066, 0.3677, 0.1189, 0.3811, 0.1323, 0.3934, 0.147, 0.4042, 0.1626, 0.4136, 0.179, 0.4213, 0.1962, 0.4275, 0.2138, 0.4319, 0.2318, 0.4346, 0.25, 0.4355, 0.2682, 0.4346, 0.2862, 0.4319, 0.2968, 0.4854, 0.2735, 0.4888, 0.25, 0.49, 0.2266, 0.4889, 0.2265, 0.4888, 0.2032, 0.4854, 0.1803, 0.4797, 0.1582, 0.4717, 0.1369, 0.4617, 0.1167, 0.4496, 0.09775, 0.4355, 0.01116, 0.2265, 0.01461, 0.2032, 0.01116, 0.2265, 0.01115, 0.2266, 0.2265, 0.4888, 0.2266, 0.4889, 0.2265, 0.4888, 0.2032, 0.4854, 0.4889, 0.2734, 0.4888, 0.2735, 0.4854, 0.2968, 0.4797, 0.3197, 0.4717, 0.3418, 0.4617, 0.3631, 0.4496, 0.3833, 0.4355, 0.4023, 0.4197, 0.4197, 0.4023, 0.4355, 0.3833, 0.4496, 0.3631, 0.4617, 0.3418, 0.4717, 0.3197, 0.4797, 0.2968, 0.4854, 0.2862, 0.4319, 0.3038, 0.4275, 0.321, 0.4213, 0.3374, 0.4136, 0.353, 0.4042, 0.3677, 0.3934, 0.3811, 0.3811, 0.3934, 0.3677, 0.4042, 0.353, 0.4136, 0.3374, 0.4213, 0.321, 0.4275, 0.3038, 0.4319, 0.2862, 0.4346, 0.2682, 0.4355, 0.25, 0.4346, 0.2318, 0.4319, 0.2138, 0.4275, 0.1962, 0.4213, 0.179, 0.4136, 0.1626, 0.4042, 0.147, 0.3934, 0.1323, 0.3811, 0.1189, 0.3677, 0.1066, 0.353, 0.0958, 0.3374, 0.08644, 0.321, 0.07866, 0.3038, 0.07253, 0.2862, 0.06811, 0.2682, 0.06544, 0.25, 0.06455, 0.2318, 0.06544, 0.2138, 0.06811, 0.2032, 0.01461, 0.2265, 0.01116, 0.25, 0.01, 0.2734, 0.01115, 0.2735, 0.01116, 0.2968, 0.01461, 0.3197, 0.02033, 0.3418, 0.02827, 0.3631, 0.03834, 0.3833, 0.05045, 0.4023, 0.06448, 0.4197, 0.08029, 0.4355, 0.09775, 0.4496, 0.1167, 0.4617, 0.1369, 0.4717, 0.1582, 0.4797, 0.1803, 0.4854, 0.2032, 0.4888, 0.2265, 0.49, 0.25, 0.4888, 0.2735, 0.4854, 0.2968, 0.4888, 0.2735, 0.4889, 0.2734, 0.2735, 0.01116, 0.2734, 0.01115, 0.2735, 0.01116, 0.2968, 0.01461, 0.0, 1.0, 0.0, 0.5, 0.01553, 0.5, 0.01553, 1.0, 0.7734, 0.01115, 0.75, 0.01, 0.7265, 0.01116, 0.7032, 0.01461, 0.6803, 0.02033, 0.6582, 0.02827, 0.6369, 0.03834, 0.6167, 0.05045, 0.5977, 0.06448, 0.5803, 0.08029, 0.5645, 0.09775, 0.5504, 0.1167, 0.5383, 0.1369, 0.5283, 0.1582, 0.5203, 0.1803, 0.5146, 0.2032, 0.5112, 0.2265, 0.5111, 0.2266, 0.51, 0.25, 0.5112, 0.2735, 0.5146, 0.2968, 0.5203, 0.3197, 0.5283, 0.3418, 0.5383, 0.3631, 0.5504, 0.3833, 0.5645, 0.4023, 0.5803, 0.4197, 0.5977, 0.4355, 0.6167, 0.4496, 0.6369, 0.4617, 0.6582, 0.4717, 0.6803, 0.4797, 0.7032, 0.4854, 0.7265, 0.4888, 0.7266, 0.4889, 0.75, 0.49, 0.7735, 0.4888, 0.7968, 0.4854, 0.8197, 0.4797, 0.8418, 0.4717, 0.8631, 0.4617, 0.8833, 0.4496, 0.9023, 0.4355, 0.9197, 0.4197, 0.9355, 0.4023, 0.9496, 0.3833, 0.9617, 0.3631, 0.9717, 0.3418, 0.9797, 0.3197, 0.9854, 0.2968, 0.9888, 0.2735, 0.8477, 0.2596, 0.8463, 0.2692, 0.844, 0.2785, 0.8407, 0.2876, 0.8366, 0.2963, 0.8316, 0.3045, 0.8259, 0.3123, 0.8194, 0.3194, 0.8123, 0.3259, 0.8045, 0.3316, 0.7963, 0.3366, 0.7876, 0.3407, 0.7785, 0.344, 0.7692, 0.3463, 0.7596, 0.3477, 0.75, 0.3482, 0.7404, 0.3477, 0.7308, 0.3463, 0.7215, 0.344, 0.7124, 0.3407, 0.7037, 0.3366, 0.6955, 0.3316, 0.6877, 0.3259, 0.6806, 0.3194, 0.6741, 0.3123, 0.6684, 0.3045, 0.6634, 0.2963, 0.6593, 0.2876, 0.656, 0.2785, 0.6537, 0.2692, 0.6523, 0.2596, 0.6518, 0.25, 0.6523, 0.2404, 0.6537, 0.2308, 0.656, 0.2215, 0.6593, 0.2124, 0.6634, 0.2037, 0.6684, 0.1955, 0.6741, 0.1877, 0.6806, 0.1806, 0.6877, 0.1741, 0.6955, 0.1684, 0.7037, 0.1634, 0.7124, 0.1593, 0.7215, 0.156, 0.7308, 0.1537, 0.7404, 0.1523, 0.75, 0.1518, 0.7596, 0.1523, 0.7735, 0.01116, 0.7735, 0.01116, 0.7265, 0.4888, 0.7032, 0.4854, 0.7265, 0.4888, 0.7266, 0.4889, 0.9854, 0.2968, 0.9888, 0.2735, 0.9888, 0.2735, 0.5111, 0.2266, 0.5112, 0.2265, 0.5146, 0.2032, 0.5112, 0.2265, 0.7735, 0.01116, 0.7735, 0.01116, 0.7735, 0.01116, 0.7734, 0.01115, 0.9888, 0.2265, 0.9854, 0.2032, 0.9797, 0.1803, 0.9717, 0.1582, 0.9617, 0.1369, 0.9496, 0.1167, 0.9355, 0.09775, 0.9197, 0.08029, 0.9023, 0.06448, 0.8833, 0.05045, 0.8631, 0.03834, 0.8418, 0.02827, 0.8197, 0.02033, 0.7968, 0.01461, 0.7735, 0.01116, 0.7596, 0.1523, 0.7692, 0.1537, 0.7785, 0.156, 0.7876, 0.1593, 0.7963, 0.1634, 0.8045, 0.1684, 0.8123, 0.1741, 0.8194, 0.1806, 0.8259, 0.1877, 0.8316, 0.1955, 0.8366, 0.2037, 0.8407, 0.2124, 0.844, 0.2215, 0.8463, 0.2308, 0.8477, 0.2404, 0.8482, 0.25, 0.8477, 0.2596, 0.9888, 0.2735, 0.9888, 0.2735, 0.9889, 0.2734, 0.99, 0.25, 0.9889, 0.2734, 0.9888, 0.2735, 0.9888, 0.2735, 0.9888, 0.2735, 0.7968, 0.01461, 0.7735, 0.01116, 0.7735, 0.01116, 1.0, 0.741, 1.0, 0.5, 0.9844, 0.5, 0.9844, 0.741, 0.9844, 0.741, 0.9844, 0.5, 0.9688, 0.5, 0.9688, 0.741, 0.9688, 0.741, 0.9688, 0.5, 0.9531, 0.5, 0.9531, 0.741, 0.9531, 0.741, 0.9531, 0.5, 0.9375, 0.5, 0.9375, 0.741, 0.9375, 0.741, 0.9375, 0.5, 0.9219, 0.5, 0.9219, 0.741, 0.9219, 0.741, 0.9219, 0.5, 0.9062, 0.5, 0.9062, 0.741, 0.9062, 0.741, 0.9062, 0.5, 0.8906, 0.5, 0.8906, 0.741, 0.8906, 0.741, 0.8906, 0.5, 0.875, 0.5, 0.875, 0.741, 0.875, 0.5, 0.8594, 0.5, 0.8594, 0.741, 0.875, 0.741, 0.8594, 0.5, 0.8438, 0.5, 0.8438, 0.741, 0.8594, 0.741, 0.8438, 0.5, 0.8281, 0.5, 0.8281, 0.741, 0.8438, 0.741, 0.8281, 0.5, 0.8125, 0.5, 0.8125, 0.741, 0.8281, 0.741, 0.8125, 0.5, 0.7969, 0.5, 0.7969, 0.741, 0.8125, 0.741, 0.7969, 0.5, 0.7812, 0.5, 0.7812, 0.741, 0.7969, 0.741, 0.7812, 0.5, 0.7656, 0.5, 0.7656, 0.741, 0.7812, 0.741, 0.7656, 0.5, 0.75, 0.5, 0.75, 0.741, 0.7656, 0.741, 0.75, 0.5, 0.7344, 0.5, 0.7344, 0.741, 0.75, 0.741, 0.7344, 0.5, 0.7188, 0.5, 0.7188, 0.741, 0.7344, 0.741, 0.7188, 0.5, 0.7031, 0.5, 0.7031, 0.741, 0.7188, 0.741, 0.7031, 0.5, 0.6875, 0.5, 0.6875, 0.741, 0.7031, 0.741, 0.6875, 0.5, 0.6719, 0.5, 0.6719, 0.741, 0.6875, 0.741, 0.6719, 0.5, 0.6562, 0.5, 0.6562, 0.741, 0.6719, 0.741, 0.6562, 0.5, 0.6406, 0.5, 0.6406, 0.741, 0.6562, 0.741, 0.6406, 0.5, 0.625, 0.5, 0.625, 0.741, 0.6406, 0.741, 0.625, 0.5, 0.6094, 0.5, 0.6094, 0.741, 0.625, 0.741, 0.6094, 0.5, 0.5938, 0.5, 0.5938, 0.741, 0.6094, 0.741, 0.5938, 0.5, 0.5781, 0.5, 0.5781, 0.741, 0.5938, 0.741, 0.5781, 0.5, 0.5625, 0.5, 0.5625, 0.741, 0.5781, 0.741, 0.5625, 0.5, 0.5469, 0.5, 0.5469, 0.741, 0.5625, 0.741, 0.5469, 0.5, 0.5312, 0.5, 0.5312, 0.741, 0.5469, 0.741, 0.5312, 0.5, 0.5156, 0.5, 0.5156, 0.741, 0.5312, 0.741, 0.5156, 0.5, 0.5, 0.5, 0.5, 0.741, 0.5156, 0.741, 0.5, 0.5, 0.4844, 0.5, 0.4844, 0.741, 0.5, 0.741, 0.4844, 0.5, 0.4688, 0.5, 0.4688, 0.741, 0.4844, 0.741, 0.4688, 0.5, 0.4531, 0.5, 0.4531, 0.741, 0.4688, 0.741, 0.4531, 0.5, 0.4375, 0.5, 0.4375, 0.741, 0.4531, 0.741, 0.4375, 0.5, 0.4219, 0.5, 0.4219, 0.741, 0.4375, 0.741, 0.4219, 0.5, 0.4062, 0.5, 0.4062, 0.741, 0.4219, 0.741, 0.4062, 0.5, 0.3906, 0.5, 0.3906, 0.741, 0.4062, 0.741, 0.3906, 0.5, 0.375, 0.5, 0.375, 0.741, 0.3906, 0.741, 0.375, 0.741, 0.375, 0.5, 0.3594, 0.5, 0.3594, 0.741, 0.3594, 0.741, 0.3594, 0.5, 0.3438, 0.5, 0.3438, 0.741, 0.3438, 0.741, 0.3438, 0.5, 0.3281, 0.5, 0.3281, 0.741, 0.3281, 0.741, 0.3281, 0.5, 0.3125, 0.5, 0.3125, 0.741, 0.3125, 0.741, 0.3125, 0.5, 0.2969, 0.5, 0.2969, 0.741, 0.2969, 0.741, 0.2969, 0.5, 0.2812, 0.5, 0.2812, 0.741, 0.2812, 0.741, 0.2812, 0.5, 0.2656, 0.5, 0.2656, 0.741, 0.2656, 0.741, 0.2656, 0.5, 0.25, 0.5, 0.25, 0.741, 0.25, 0.741, 0.25, 0.5, 0.2344, 0.5, 0.2344, 0.741, 0.2344, 0.741, 0.2344, 0.5, 0.2188, 0.5, 0.2188, 0.741, 0.2188, 0.741, 0.2188, 0.5, 0.2031, 0.5, 0.2031, 0.741, 0.2031, 0.741, 0.2031, 0.5, 0.1875, 0.5, 0.1875, 0.741, 0.1875, 0.741, 0.1875, 0.5, 0.1719, 0.5, 0.1719, 0.741, 0.1719, 0.741, 0.1719, 0.5, 0.1562, 0.5, 0.1562, 0.741, 0.1562, 0.741, 0.1562, 0.5, 0.1406, 0.5, 0.1406, 0.741, 0.1406, 0.741, 0.1406, 0.5, 0.125, 0.5, 0.125, 0.741, 0.125, 0.741, 0.125, 0.5, 0.1094, 0.5, 0.1094, 0.741, 0.1094, 0.741, 0.1094, 0.5, 0.09375, 0.5, 0.09375, 0.741, 0.09375, 0.741, 0.09375, 0.5, 0.07812, 0.5, 0.07812, 0.741, 0.07812, 0.741, 0.07812, 0.5, 0.0625, 0.5, 0.0625, 0.741, 0.0625, 0.741, 0.0625, 0.5, 0.04688, 0.5, 0.04688, 0.741, 0.04688, 0.741, 0.04688, 0.5, 0.03125, 0.5, 0.03125, 0.741, 0.03125, 0.741, 0.03125, 0.5, 0.01562, 0.5, 0.01562, 0.741, 0.01562, 0.741, 0.01562, 0.5, 0.0, 0.5, 0.0, 0.741, 0.5383, 0.3631, 0.5283, 0.3418, 0.5203, 0.3197, 0.5146, 0.2968, 0.5112, 0.2735, 0.51, 0.25, 0.5112, 0.2265, 0.5146, 0.2032, 0.5203, 0.1803, 0.5283, 0.1582, 0.5383, 0.1369, 0.5504, 0.1167, 0.5645, 0.09775, 0.5803, 0.08029, 0.5977, 0.06448, 0.6167, 0.05045, 0.6369, 0.03834, 0.6582, 0.02827, 0.6803, 0.02033, 0.7032, 0.01461, 0.7265, 0.01116, 0.75, 0.01, 0.7735, 0.01116, 0.7968, 0.01461, 0.8197, 0.02033, 0.8418, 0.02827, 0.8631, 0.03834, 0.8833, 0.05045, 0.9023, 0.06448, 0.8306, 0.1518, 0.8206, 0.1444, 0.8099, 0.1379, 0.7986, 0.1326, 0.7869, 0.1284, 0.7748, 0.1254, 0.7625, 0.1236, 0.75, 0.1229, 0.7375, 0.1236, 0.7252, 0.1254, 0.7131, 0.1284, 0.7014, 0.1326, 0.6901, 0.1379, 0.6794, 0.1444, 0.6694, 0.1518, 0.6602, 0.1602, 0.6518, 0.1694, 0.6444, 0.1794, 0.6379, 0.1901, 0.6326, 0.2014, 0.6284, 0.2131, 0.6254, 0.2252, 0.6236, 0.2375, 0.6229, 0.25, 0.6236, 0.2625, 0.6254, 0.2748, 0.6284, 0.2869, 0.6326, 0.2986, 0.6379, 0.3099, 0.6444, 0.3206, 0.6518, 0.3306, 0.6602, 0.3398, 0.6694, 0.3482, 0.6794, 0.3556, 0.6901, 0.3621, 0.7014, 0.3674, 0.7131, 0.3716, 0.7252, 0.3746, 0.7375, 0.3764, 0.75, 0.3771, 0.7625, 0.3764, 0.7748, 0.3746, 0.7869, 0.3716, 0.7986, 0.3674, 0.8099, 0.3621, 0.8206, 0.3556, 0.8306, 0.3482, 0.8398, 0.3398, 0.8482, 0.3306, 0.9355, 0.4023, 0.9197, 0.4197, 0.9023, 0.4355, 0.8833, 0.4496, 0.8631, 0.4617, 0.8418, 0.4717, 0.8197, 0.4797, 0.7968, 0.4854, 0.7735, 0.4888, 0.75, 0.49, 0.7265, 0.4888, 0.7032, 0.4854, 0.6803, 0.4797, 0.6582, 0.4717, 0.6369, 0.4617, 0.6167, 0.4496, 0.5977, 0.4355, 0.5803, 0.4197, 0.5645, 0.4023, 0.5504, 0.3833, 0.9617, 0.3631, 0.9496, 0.3833, 0.9355, 0.4023, 0.8482, 0.3306, 0.8556, 0.3206, 0.8621, 0.3099, 0.8674, 0.2986, 0.8716, 0.2869, 0.8746, 0.2748, 0.8764, 0.2625, 0.8771, 0.25, 0.8764, 0.2375, 0.8746, 0.2252, 0.8716, 0.2131, 0.8674, 0.2014, 0.8621, 0.1901, 0.8556, 0.1794, 0.8482, 0.1694, 0.8398, 0.1602, 0.8306, 0.1518, 0.9023, 0.06448, 0.9197, 0.08029, 0.9355, 0.09775, 0.9496, 0.1167, 0.9617, 0.1369, 0.9717, 0.1582, 0.9797, 0.1803, 0.9854, 0.2032, 0.9888, 0.2265, 0.99, 0.25, 0.9888, 0.2735, 0.9854, 0.2968, 0.9797, 0.3197, 0.9717, 0.3418, 1.0, 0.7304, 1.0, 0.625, 0.9844, 0.625, 0.9844, 0.7304, 0.9844, 0.7304, 0.9844, 0.625, 0.9688, 0.625, 0.9688, 0.7304, 0.9688, 0.7304, 0.9688, 0.625, 0.9531, 0.625, 0.9531, 0.7304, 0.9531, 0.7304, 0.9531, 0.625, 0.9375, 0.625, 0.9375, 0.7304, 0.9375, 0.7304, 0.9375, 0.625, 0.9219, 0.625, 0.9219, 0.7304, 0.9219, 0.7304, 0.9219, 0.625, 0.9062, 0.625, 0.9062, 0.7304, 0.9062, 0.7304, 0.9062, 0.625, 0.8906, 0.625, 0.8906, 0.7304, 0.8906, 0.7304, 0.8906, 0.625, 0.875, 0.625, 0.875, 0.7304, 0.875, 0.625, 0.8594, 0.625, 0.8594, 0.7304, 0.875, 0.7304, 0.8594, 0.625, 0.8438, 0.625, 0.8438, 0.7304, 0.8594, 0.7304, 0.8438, 0.625, 0.8281, 0.625, 0.8281, 0.7304, 0.8438, 0.7304, 0.8281, 0.625, 0.8125, 0.625, 0.8125, 0.7304, 0.8281, 0.7304, 0.8125, 0.625, 0.7969, 0.625, 0.7969, 0.7304, 0.8125, 0.7304, 0.7969, 0.625, 0.7812, 0.625, 0.7812, 0.7304, 0.7969, 0.7304, 0.7812, 0.625, 0.7656, 0.625, 0.7656, 0.7304, 0.7812, 0.7304, 0.7656, 0.625, 0.75, 0.625, 0.75, 0.7304, 0.7656, 0.7304, 0.75, 0.625, 0.7344, 0.625, 0.7344, 0.7304, 0.75, 0.7304, 0.7344, 0.625, 0.7188, 0.625, 0.7188, 0.7304, 0.7344, 0.7304, 0.7188, 0.625, 0.7031, 0.625, 0.7031, 0.7304, 0.7188, 0.7304, 0.7031, 0.625, 0.6875, 0.625, 0.6875, 0.7304, 0.7031, 0.7304, 0.6875, 0.625, 0.6719, 0.625, 0.6719, 0.7304, 0.6875, 0.7304, 0.6719, 0.625, 0.6562, 0.625, 0.6562, 0.7304, 0.6719, 0.7304, 0.6562, 0.625, 0.6406, 0.625, 0.6406, 0.7304, 0.6562, 0.7304, 0.6406, 0.625, 0.625, 0.625, 0.625, 0.7304, 0.6406, 0.7304, 0.625, 0.625, 0.6094, 0.625, 0.6094, 0.7304, 0.625, 0.7304, 0.6094, 0.625, 0.5938, 0.625, 0.5938, 0.7304, 0.6094, 0.7304, 0.5938, 0.625, 0.5781, 0.625, 0.5781, 0.7304, 0.5938, 0.7304, 0.5781, 0.625, 0.5625, 0.625, 0.5625, 0.7304, 0.5781, 0.7304, 0.5625, 0.625, 0.5469, 0.625, 0.5469, 0.7304, 0.5625, 0.7304, 0.5469, 0.625, 0.5312, 0.625, 0.5312, 0.7304, 0.5469, 0.7304, 0.5312, 0.625, 0.5156, 0.625, 0.5156, 0.7304, 0.5312, 0.7304, 0.5156, 0.625, 0.5, 0.625, 0.5, 0.7304, 0.5156, 0.7304, 0.5, 0.625, 0.4844, 0.625, 0.4844, 0.7304, 0.5, 0.7304, 0.4844, 0.625, 0.4688, 0.625, 0.4688, 0.7304, 0.4844, 0.7304, 0.4688, 0.625, 0.4531, 0.625, 0.4531, 0.7304, 0.4688, 0.7304, 0.4531, 0.625, 0.4375, 0.625, 0.4375, 0.7304, 0.4531, 0.7304, 0.4375, 0.625, 0.4219, 0.625, 0.4219, 0.7304, 0.4375, 0.7304, 0.4219, 0.625, 0.4062, 0.625, 0.4062, 0.7304, 0.4219, 0.7304, 0.4062, 0.625, 0.3906, 0.625, 0.3906, 0.7304, 0.4062, 0.7304, 0.3906, 0.625, 0.375, 0.625, 0.375, 0.7304, 0.3906, 0.7304, 0.375, 0.7304, 0.375, 0.625, 0.3594, 0.625, 0.3594, 0.7304, 0.3594, 0.7304, 0.3594, 0.625, 0.3438, 0.625, 0.3438, 0.7304, 0.3438, 0.7304, 0.3438, 0.625, 0.3281, 0.625, 0.3281, 0.7304, 0.3281, 0.7304, 0.3281, 0.625, 0.3125, 0.625, 0.3125, 0.7304, 0.3125, 0.7304, 0.3125, 0.625, 0.2969, 0.625, 0.2969, 0.7304, 0.2969, 0.7304, 0.2969, 0.625, 0.2812, 0.625, 0.2812, 0.7304, 0.2812, 0.7304, 0.2812, 0.625, 0.2656, 0.625, 0.2656, 0.7304, 0.2656, 0.7304, 0.2656, 0.625, 0.25, 0.625, 0.25, 0.7304, 0.25, 0.7304, 0.25, 0.625, 0.2344, 0.625, 0.2344, 0.7304, 0.2344, 0.7304, 0.2344, 0.625, 0.2188, 0.625, 0.2188, 0.7304, 0.2188, 0.7304, 0.2188, 0.625, 0.2031, 0.625, 0.2031, 0.7304, 0.2031, 0.7304, 0.2031, 0.625, 0.1875, 0.625, 0.1875, 0.7304, 0.1875, 0.7304, 0.1875, 0.625, 0.1719, 0.625, 0.1719, 0.7304, 0.1719, 0.7304, 0.1719, 0.625, 0.1562, 0.625, 0.1562, 0.7304, 0.1562, 0.7304, 0.1562, 0.625, 0.1406, 0.625, 0.1406, 0.7304, 0.1406, 0.7304, 0.1406, 0.625, 0.125, 0.625, 0.125, 0.7304, 0.125, 0.7304, 0.125, 0.625, 0.1094, 0.625, 0.1094, 0.7304, 0.1094, 0.7304, 0.1094, 0.625, 0.09375, 0.625, 0.09375, 0.7304, 0.09375, 0.7304, 0.09375, 0.625, 0.07812, 0.625, 0.07812, 0.7304, 0.07812, 0.7304, 0.07812, 0.625, 0.0625, 0.625, 0.0625, 0.7304, 0.0625, 0.7304, 0.0625, 0.625, 0.04688, 0.625, 0.04688, 0.7304, 0.04688, 0.7304, 0.04688, 0.625, 0.03125, 0.625, 0.03125, 0.7304, 0.03125, 0.7304, 0.03125, 0.625, 0.01562, 0.625, 0.01562, 0.7304, 0.01562, 0.7304, 0.01562, 0.625, 0.0, 0.625, 0.0, 0.7304, 0.25, 0.49, 0.3418, 0.4717, 0.3418, 0.4717, 0.25, 0.49, 0.1768, 0.2989, 0.1803, 0.3035, 0.06595, 0.3262, 0.05078, 0.25, 0.1651, 0.2273, 0.1637, 0.2328, 0.1624, 0.2414, 0.162, 0.25, 0.1624, 0.2586, 0.1624, 0.2587, 0.1637, 0.2672, 0.1658, 0.2755, 0.1687, 0.2837, 0.1724, 0.2915, 0.3232, 0.2011, 0.3197, 0.1965, 0.4341, 0.1738, 0.4492, 0.25, 0.3349, 0.2727, 0.3363, 0.2672, 0.3376, 0.2586, 0.338, 0.25, 0.3376, 0.2414, 0.3376, 0.2413, 0.3363, 0.2328, 0.3342, 0.2245, 0.3313, 0.2163, 0.3276, 0.2085, 0.1738, 0.06595, 0.1738, 0.06595, 0.05078, 0.25, 0.05078, 0.25, 0.3035, 0.3197, 0.3262, 0.4341, 0.25, 0.4492, 0.2273, 0.3349, 0.2328, 0.3363, 0.2414, 0.3376, 0.25, 0.338, 0.2586, 0.3376, 0.2587, 0.3376, 0.2672, 0.3363, 0.2755, 0.3342, 0.2837, 0.3313, 0.2915, 0.3276, 0.2989, 0.3232, 0.1965, 0.1803, 0.1738, 0.06595, 0.25, 0.05078, 0.2727, 0.1651, 0.2672, 0.1637, 0.2586, 0.1624, 0.25, 0.162, 0.2414, 0.1624, 0.2413, 0.1624, 0.2328, 0.1637, 0.2245, 0.1658, 0.2163, 0.1687, 0.2085, 0.1724, 0.2011, 0.1768, 0.3262, 0.4341, 0.3418, 0.4717, 0.25, 0.49, 0.25, 0.4492, 0.262, 0.4591, 0.262, 0.4754, 0.3252, 0.4628, 0.3189, 0.4477, 0.262, 0.4591, 0.25, 0.4492, 0.3262, 0.4341, 0.3189, 0.4477, 0.4477, 0.1811, 0.4341, 0.1738, 0.4717, 0.1582, 0.49, 0.25, 0.4492, 0.25, 0.4591, 0.238, 0.4754, 0.238, 0.4628, 0.1748, 0.4591, 0.238, 0.4492, 0.25, 0.4341, 0.1738, 0.4477, 0.1811, 0.1811, 0.05226, 0.1738, 0.06595, 0.1582, 0.02827, 0.25, 0.01, 0.25, 0.05078, 0.238, 0.04094, 0.238, 0.02462, 0.1748, 0.03719, 0.238, 0.04094, 0.25, 0.05078, 0.1738, 0.06595, 0.1811, 0.05226, 0.05226, 0.3189, 0.06595, 0.3262, 0.02827, 0.3418, 0.01, 0.25, 0.05078, 0.25, 0.04094, 0.262, 0.02462, 0.262, 0.03719, 0.3252, 0.05078, 0.25, 0.06595, 0.3262, 0.05226, 0.3189, 0.04094, 0.262, 0.06595, 0.3262, 0.06595, 0.3262, 0.06595, 0.3262, 0.06595, 0.3262, 0.02827, 0.3418, 0.06595, 0.3262, 0.06595, 0.3262, 0.02827, 0.3418, 0.4717, 0.1582, 0.4341, 0.1738, 0.4341, 0.1738, 0.4717, 0.1582, 0.4492, 0.25, 0.4492, 0.25, 0.3262, 0.4341, 0.3262, 0.4341, 0.25, 0.01, 0.25, 0.05078, 0.25, 0.05078, 0.25, 0.01, 0.75, 1.0, 0.4492, 0.25, 0.3262, 0.4341, 0.9375, 1.0, 0.25, 0.49, 0.25, 0.4492, 0.25, 0.4492, 0.25, 0.49, 0.25, 0.01, 0.1582, 0.02827, 0.1582, 0.02827, 0.25, 0.01, 0.25, 0.4492, 0.25, 0.4492, 0.2273, 0.3349, 0.2273, 0.3349, 0.1738, 0.06595, 0.1738, 0.06595, 0.1965, 0.1803, 0.1965, 0.1803, 0.4375, 1.0, 0.4375, 1.0, 0.4375, 1.0, 0.4375, 1.0, 0.06595, 0.3262, 0.06595, 0.3262, 0.1803, 0.3035, 0.1803, 0.3035, 0.4492, 0.25, 0.4492, 0.25, 0.3349, 0.2727, 0.3349, 0.2727, 0.1582, 0.02827, 0.1738, 0.06595, 0.05078, 0.25, 0.01, 0.25, 0.3262, 0.4341, 0.3262, 0.4341, 0.3035, 0.3197, 0.3035, 0.3197, 0.25, 0.05078, 0.25, 0.05078, 0.2727, 0.1651, 0.2727, 0.1651, 0.2586, 0.3376, 0.25, 0.338, 0.2414, 0.3376, 0.2328, 0.3363, 0.2273, 0.3349, 0.25, 0.4492, 0.3262, 0.4341, 0.3035, 0.3197, 0.2989, 0.3232, 0.2915, 0.3276, 0.2837, 0.3313, 0.2755, 0.3342, 0.2672, 0.3363, 0.2587, 0.3376, 0.25, 0.05078, 0.1738, 0.06595, 0.1965, 0.1803, 0.2011, 0.1768, 0.2085, 0.1724, 0.2163, 0.1687, 0.2245, 0.1658, 0.2328, 0.1637, 0.2413, 0.1624, 0.2414, 0.1624, 0.25, 0.162, 0.2586, 0.1624, 0.2672, 0.1637, 0.2727, 0.1651, 0.05078, 0.25, 0.05078, 0.25, 0.1651, 0.2273, 0.1651, 0.2273, 0.4341, 0.1738, 0.4341, 0.1738, 0.3197, 0.1965, 0.3197, 0.1965, 0.1624, 0.2586, 0.162, 0.25, 0.1624, 0.2414, 0.1637, 0.2328, 0.1651, 0.2273, 0.05078, 0.25, 0.06595, 0.3262, 0.1803, 0.3035, 0.1768, 0.2989, 0.1724, 0.2915, 0.1687, 0.2837, 0.1658, 0.2755, 0.1637, 0.2672, 0.1624, 0.2587, 0.3376, 0.2414, 0.338, 0.25, 0.3376, 0.2586, 0.3363, 0.2672, 0.3349, 0.2727, 0.4492, 0.25, 0.4341, 0.1738, 0.3197, 0.1965, 0.3232, 0.2011, 0.3276, 0.2085, 0.3313, 0.2163, 0.3342, 0.2245, 0.3363, 0.2328, 0.3376, 0.2413, 0.9844, 0.625, 0.9844, 0.875, 1.0, 0.875, 1.0, 0.625, 0.9844, 0.875, 0.9844, 0.625, 0.9688, 0.625, 0.9688, 0.875, 0.9531, 0.625, 0.9531, 0.875, 0.9688, 0.875, 0.9688, 0.625, 0.9375, 0.625, 0.9375, 0.875, 0.9531, 0.875, 0.9531, 0.625, 0.9271, 0.625, 0.9271, 0.875, 0.9375, 0.875, 0.9375, 0.625, 0.8229, 0.625, 0.8125, 0.625, 0.8125, 0.875, 0.8229, 0.875, 0.7969, 0.875, 0.8125, 0.875, 0.8125, 0.625, 0.7969, 0.625, 0.7812, 0.625, 0.7812, 0.875, 0.7969, 0.875, 0.7969, 0.625, 0.7655, 0.625, 0.75, 0.625, 0.75, 0.875, 0.7655, 0.875, 0.7344, 0.875, 0.75, 0.875, 0.75, 0.625, 0.7344, 0.625, 0.7344, 0.875, 0.7344, 0.625, 0.7188, 0.625, 0.7188, 0.875, 0.7031, 0.875, 0.7188, 0.875, 0.7188, 0.625, 0.7031, 0.625, 0.6875, 0.875, 0.7031, 0.875, 0.7031, 0.625, 0.6875, 0.625, 0.6771, 0.625, 0.6771, 0.875, 0.6875, 0.875, 0.6875, 0.625, 0.5729, 0.625, 0.5625, 0.625, 0.5625, 0.875, 0.5729, 0.875, 0.5469, 0.875, 0.5625, 0.875, 0.5625, 0.625, 0.5469, 0.625, 0.5312, 0.625, 0.5312, 0.875, 0.5469, 0.875, 0.5469, 0.625, 0.5155, 0.625, 0.5, 0.625, 0.5, 0.875, 0.5155, 0.875, 0.4844, 0.875, 0.5, 0.875, 0.5, 0.625, 0.4844, 0.625, 0.4844, 0.875, 0.4844, 0.625, 0.4688, 0.625, 0.4688, 0.875, 0.4531, 0.875, 0.4688, 0.875, 0.4688, 0.625, 0.4531, 0.625, 0.4375, 0.875, 0.4531, 0.875, 0.4531, 0.625, 0.4375, 0.625, 0.4271, 0.625, 0.4271, 0.875, 0.4375, 0.875, 0.4375, 0.625, 0.3229, 0.875, 0.3229, 0.625, 0.3125, 0.625, 0.3125, 0.875, 0.2969, 0.625, 0.2969, 0.875, 0.3125, 0.875, 0.3125, 0.625, 0.2969, 0.875, 0.2969, 0.625, 0.2812, 0.625, 0.2812, 0.875, 0.25, 0.625, 0.25, 0.875, 0.2655, 0.875, 0.2655, 0.625, 0.2344, 0.625, 0.2344, 0.875, 0.25, 0.875, 0.25, 0.625, 0.2344, 0.875, 0.2344, 0.625, 0.2188, 0.625, 0.2188, 0.875, 0.2031, 0.625, 0.2031, 0.875, 0.2188, 0.875, 0.2188, 0.625, 0.1875, 0.625, 0.1875, 0.875, 0.2031, 0.875, 0.2031, 0.625, 0.1771, 0.625, 0.1771, 0.875, 0.1875, 0.875, 0.1875, 0.625, 0.07289, 0.875, 0.07289, 0.625, 0.0625, 0.625, 0.0625, 0.875, 0.04688, 0.625, 0.04688, 0.875, 0.0625, 0.875, 0.0625, 0.625, 0.04688, 0.875, 0.04688, 0.625, 0.03125, 0.625, 0.03125, 0.875, 0.0, 0.625, 0.0, 0.875, 0.01553, 0.875, 0.01553, 0.625, 0.4492, 0.25, 0.49, 0.25, 0.3418, 0.4717, 0.3262, 0.4341, 0.75, 1.0, 0.75, 1.0, 0.9375, 1.0, 0.9375, 1.0, 0.1738, 0.06595, 0.4375, 1.0, 0.25, 1.0, 0.05078, 0.25, 0.4375, 1.0, 0.4375, 1.0, 0.25, 1.0, 0.25, 1.0, 0.05078, 0.25, 0.25, 1.0, 0.02827, 0.3418, 0.06595, 0.3262, 0.06603, 0.362, 0.0597, 0.3955, 0.1701, 0.7166, 0.09916, 0.444, 0.06595, 0.3262, 0.05078, 0.25, 0.09916, 0.444, 0.06603, 0.362, 0.2489, 0.288, 0.1738, 0.06595, 0.25, 0.05078, 0.254, 0.0967, 0.254, 0.0967, 0.25, 0.05078, 0.25, 0.01, 0.4375, 1.0, 0.1738, 0.06595, 0.2489, 0.288, 0.3442, 0.6262, 0.2642, 0.1158, 0.4627, 0.2241, 0.4341, 0.1738, 0.4492, 0.25, 0.5221, 0.42, 0.4492, 0.25, 0.75, 1.0, 0.4717, 0.1582, 0.4341, 0.1738, 0.4627, 0.2241, 0.4872, 0.2452, 0.633, 0.6926, 0.5221, 0.42, 0.3262, 0.4341, 0.25, 0.4492, 0.2962, 0.4894, 0.4634, 0.5759, 0.2962, 0.4894, 0.25, 0.4492, 0.25, 0.49, 0.9375, 1.0, 0.3262, 0.4341, 0.4634, 0.5759, 0.6862, 0.783, 0.3179, 0.5249, 0.4754, 0.238, 0.4754, 0.238, 0.4591, 0.238, 0.4591, 0.238, 0.238, 0.02462, 0.238, 0.02462, 0.1748, 0.03719, 0.1748, 0.03719, 0.3189, 0.4477, 0.3189, 0.4477, 0.3252, 0.4628, 0.3252, 0.4628, 0.4754, 0.238, 0.4754, 0.238, 0.4628, 0.1748, 0.4628, 0.1748, 0.03719, 0.3252, 0.03719, 0.3252, 0.02462, 0.262, 0.02462, 0.262, 0.4477, 0.1811, 0.4477, 0.1811, 0.4628, 0.1748, 0.4628, 0.1748, 0.3189, 0.4477, 0.3189, 0.4477, 0.262, 0.4591, 0.262, 0.4591, 0.238, 0.02462, 0.238, 0.02462, 0.238, 0.04094, 0.238, 0.04094, 0.4591, 0.238, 0.4591, 0.238, 0.4477, 0.1811, 0.4477, 0.1811, 0.1811, 0.05226, 0.1811, 0.05226, 0.1748, 0.03719, 0.1748, 0.03719, 0.238, 0.04094, 0.238, 0.04094, 0.1811, 0.05226, 0.1811, 0.05226, 0.02462, 0.262, 0.02462, 0.262, 0.04094, 0.262, 0.04094, 0.262, 0.04094, 0.262, 0.04094, 0.262, 0.05226, 0.3189, 0.05226, 0.3189, 0.3252, 0.4628, 0.3252, 0.4628, 0.262, 0.4754, 0.262, 0.4754, 0.05226, 0.3189, 0.05226, 0.3189, 0.03719, 0.3252, 0.03719, 0.3252, 0.262, 0.4754, 0.262, 0.4754, 0.262, 0.4591, 0.262, 0.4591, 0.6875, 1.0, 0.75, 1.0, 0.75, 1.0, 0.6875, 1.0, 0.4375, 1.0, 0.5, 1.0, 0.5, 1.0, 0.4375, 1.0, 0.4341, 0.1738, 0.4717, 0.1582, 0.4717, 0.1582, 0.4341, 0.1738, 0.25, 0.01, 0.25, 0.05078, 0.25, 0.05078, 0.25, 0.01, 0.4717, 0.1582, 0.75, 1.0, 0.75, 1.0, 0.4717, 0.1582, 0.4375, 1.0, 0.25, 0.01, 0.25, 0.01, 0.4375, 1.0, 0.25, 0.05078, 0.25, 0.01, 0.25, 0.01, 0.25, 0.05078, 0.4341, 0.1738, 0.4341, 0.1738, 0.4341, 0.1738, 0.4341, 0.1738, 0.25, 0.05078, 0.25, 0.05078, 0.25, 0.05078, 0.25, 0.05078, 0.49, 0.25, 0.4717, 0.1582, 0.4717, 0.1582, 0.49, 0.25, 0.75, 1.0, 0.75, 1.0, 0.75, 1.0, 0.75, 1.0, 0.4341, 0.1738, 0.4717, 0.1582, 0.4717, 0.1582, 0.4341, 0.1738, 0.9375, 1.0, 1.0, 1.0, 1.0, 1.0, 0.9375, 1.0, 0.06595, 0.3262, 0.02827, 0.3418, 0.02827, 0.3418, 0.06595, 0.3262, 0.25, 0.49, 0.25, 0.4492, 0.25, 0.4492, 0.25, 0.49, 0.1875, 1.0, 0.25, 1.0, 0.25, 1.0, 0.1875, 1.0, 0.25, 0.4492, 0.25, 0.4492, 0.25, 0.4492, 0.25, 0.4492, 0.01, 0.25, 0.02827, 0.3418, 0.02827, 0.3418, 0.01, 0.25, 0.9375, 1.0, 0.9375, 1.0, 0.9375, 1.0, 0.9375, 1.0, 0.02827, 0.3418, 0.25, 1.0, 0.25, 1.0, 0.02827, 0.3418, 0.06595, 0.3262, 0.02827, 0.3418, 0.02827, 0.3418, 0.06595, 0.3262, 0.25, 0.4492, 0.25, 0.49, 0.25, 0.49, 0.25, 0.4492, 0.9375, 1.0, 0.25, 0.49, 0.25, 0.49, 0.9375, 1.0, 0.25, 1.0, 0.25, 1.0, 0.25, 1.0, 0.25, 1.0])
me_cylinder_007.update()

# ---- objects
ob_cross = bpy.data.objects.new('cross', me_cylinder_007)

# ---- transforms, parenting, visibility, modifiers, constraints
ob_cross.location = (0.0, 0.0, 0.25)

# ---- collection membership
col_collection.objects.link(ob_cross)

# ---- scene / render settings (as saved in the file)
scene.frame_start = 1; scene.frame_end = 250; scene.frame_set(208)
scene.render.engine = 'BLENDER_EEVEE_NEXT'
bpy.context.view_layer.update()

# ---- added for rendering (the .blend has no active camera and no usable light): camera, sun
cam_auto = bpy.data.cameras.new('AutoCamera')
cam_auto.lens = 50.0
cam_auto.sensor_width = 36.0
cam_auto.clip_end = 1000.0
ob_auto_camera = bpy.data.objects.new('AutoCamera', cam_auto)
scene.collection.objects.link(ob_auto_camera)
ob_auto_camera.location = (7.90008, -9.4801, 6.57007)
ob_auto_camera.rotation_euler = (1.09748, -7.21219e-08, 0.694738)
scene.camera = ob_auto_camera
light_auto_sun = bpy.data.lights.new('AutoSun', 'SUN')
light_auto_sun.energy = 3.0
light_auto_sun.angle = 0.0523599
ob_auto_sun = bpy.data.objects.new('AutoSun', light_auto_sun)
scene.collection.objects.link(ob_auto_sun)
ob_auto_sun.rotation_euler = (0.872665, 0.174533, 0.523599)
bpy.context.view_layer.update()
